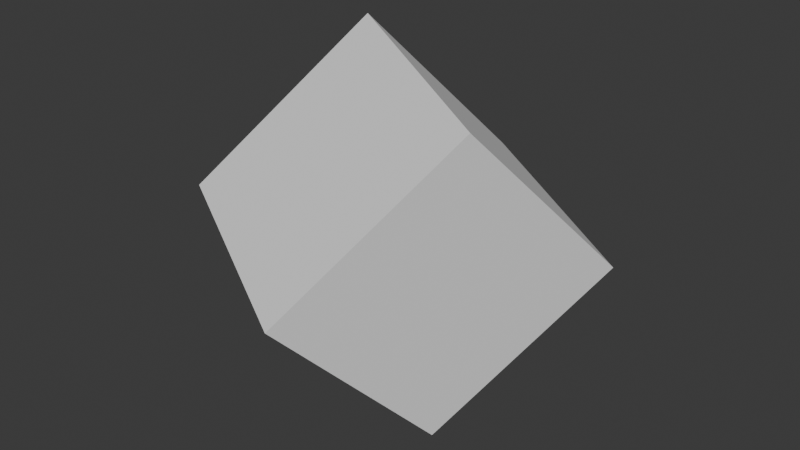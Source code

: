 # Source: MyFirstAnimation.blend  (saved by Blender 4.5.90; exported with 4.5.12 LTS)
import bpy
from mathutils import Matrix  # noqa: F401  (used for matrix-valued properties, if any)

bpy.ops.wm.read_factory_settings(use_empty=True)
scene = bpy.context.scene
scene.name = 'Scene'

# ---- collections
col_collection = bpy.data.collections.new('Collection'); scene.collection.children.link(col_collection)

# ---- world
world_world = bpy.data.worlds.new('World'); scene.world = world_world
world_world.use_nodes = True; world_world.node_tree.nodes.clear()
_N = world_world.node_tree.nodes; _L = world_world.node_tree.links
n0 = _N.new('ShaderNodeOutputWorld'); n0.name = 'World Output'; n0.location = (200, 100)
n1 = _N.new('ShaderNodeBackground'); n1.name = 'Background'; n1.location = (-200, 100)
n1.inputs[0].default_value = (0.05088, 0.05088, 0.05088, 1.0)
_L.new(n1.outputs[0], n0.inputs[0])
n0.is_active_output = True
world_world.color = (0.05088, 0.05088, 0.05088)
world_world.sun_shadow_jitter_overblur = 0.0

# ---- meshes
me_cube_001 = bpy.data.meshes.new('Cube.001')
me_cube_001.from_pydata([(-1.0, -1.0, -1.0), (-1.0, -1.0, 1.0), (-1.0, 1.0, -1.0), (-1.0, 1.0, 1.0), (1.0, -1.0, -1.0), (1.0, -1.0, 1.0), (1.0, 1.0, -1.0), (1.0, 1.0, 1.0)], [], [(0, 1, 3, 2), (2, 3, 7, 6), (6, 7, 5, 4), (4, 5, 1, 0), (2, 6, 4, 0), (7, 3, 1, 5)])
_uv = me_cube_001.uv_layers.new(name='UVMap')
_uv.uv.foreach_set('vector', [0.375, 0.0, 0.625, 0.0, 0.625, 0.25, 0.375, 0.25, 0.375, 0.25, 0.625, 0.25, 0.625, 0.5, 0.375, 0.5, 0.375, 0.5, 0.625, 0.5, 0.625, 0.75, 0.375, 0.75, 0.375, 0.75, 0.625, 0.75, 0.625, 1.0, 0.375, 1.0, 0.125, 0.5, 0.375, 0.5, 0.375, 0.75, 0.125, 0.75, 0.625, 0.5, 0.875, 0.5, 0.875, 0.75, 0.625, 0.75])
me_cube_001.materials.append(None)
me_cube_001.update()

# ---- objects
ob_cube = bpy.data.objects.new('Cube', me_cube_001)

# ---- transforms, parenting, visibility, modifiers, constraints
ob_cube.location = (-0.6961, 4.629, 5.034)
ob_cube.rotation_euler = (-0.8084, 0.1443, -0.4971)
ob_cube.scale = (1.98, 1.98, 1.98)

# ---- collection membership
col_collection.objects.link(ob_cube)

# ---- scene / render settings (as saved in the file)
scene.frame_start = 1; scene.frame_end = 250; scene.frame_set(113)
scene.render.engine = 'BLENDER_EEVEE_NEXT'
bpy.context.view_layer.update()

# ---- added for rendering (the .blend has no active camera and no usable light): camera, sun
cam_auto = bpy.data.cameras.new('AutoCamera')
cam_auto.lens = 50.0
cam_auto.sensor_width = 36.0
cam_auto.clip_end = 1000.0
ob_auto_camera = bpy.data.objects.new('AutoCamera', cam_auto)
scene.collection.objects.link(ob_auto_camera)
ob_auto_camera.location = (9.47264, -7.57376, 13.1692)
ob_auto_camera.rotation_euler = (1.09748, -7.21219e-08, 0.694738)
scene.camera = ob_auto_camera
light_auto_sun = bpy.data.lights.new('AutoSun', 'SUN')
light_auto_sun.energy = 3.0
light_auto_sun.angle = 0.0523599
ob_auto_sun = bpy.data.objects.new('AutoSun', light_auto_sun)
scene.collection.objects.link(ob_auto_sun)
ob_auto_sun.rotation_euler = (0.872665, 0.174533, 0.523599)
bpy.context.view_layer.update()
